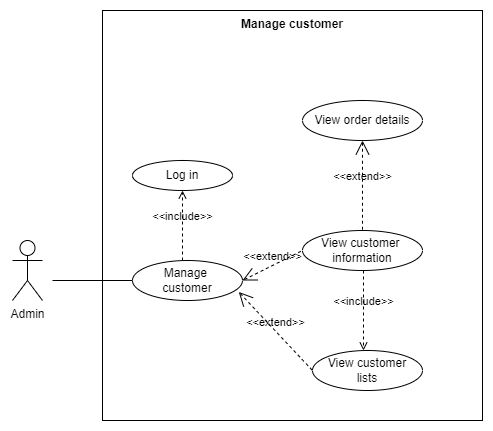

The diagram above was exported from draw.io. Its source (the exported page's mxGraphModel, read from the mxfile embedded in the PNG):
<mxGraphModel dx="1050" dy="557" grid="0" gridSize="10" guides="1" tooltips="1" connect="1" arrows="1" fold="1" page="1" pageScale="1" pageWidth="827" pageHeight="1169" math="0" shadow="0">
  <root>
    <mxCell id="0" />
    <mxCell id="1" parent="0" />
    <mxCell id="yD1HaQ3BQF9WWILtYKhp-1" value="Admin" style="shape=umlActor;html=1;verticalLabelPosition=bottom;verticalAlign=top;align=center;" vertex="1" parent="1">
      <mxGeometry x="330" y="390" width="30" height="60" as="geometry" />
    </mxCell>
    <mxCell id="yD1HaQ3BQF9WWILtYKhp-2" value="Manage customer" style="shape=rect;html=1;verticalAlign=top;fontStyle=1;whiteSpace=wrap;align=center;" vertex="1" parent="1">
      <mxGeometry x="420" y="160" width="380" height="410" as="geometry" />
    </mxCell>
    <mxCell id="yD1HaQ3BQF9WWILtYKhp-3" value="Manage&amp;nbsp;&lt;br&gt;customer" style="ellipse;whiteSpace=wrap;html=1;" vertex="1" parent="1">
      <mxGeometry x="450" y="410" width="110" height="40" as="geometry" />
    </mxCell>
    <mxCell id="yD1HaQ3BQF9WWILtYKhp-4" value="View customer&amp;nbsp;&lt;br&gt;information" style="ellipse;whiteSpace=wrap;html=1;" vertex="1" parent="1">
      <mxGeometry x="620" y="380" width="120" height="40" as="geometry" />
    </mxCell>
    <mxCell id="yD1HaQ3BQF9WWILtYKhp-5" value="" style="edgeStyle=none;html=1;endArrow=none;verticalAlign=bottom;rounded=0;" edge="1" parent="1">
      <mxGeometry width="160" relative="1" as="geometry">
        <mxPoint x="370" y="430" as="sourcePoint" />
        <mxPoint x="450" y="430" as="targetPoint" />
      </mxGeometry>
    </mxCell>
    <mxCell id="yD1HaQ3BQF9WWILtYKhp-6" value="&amp;lt;&amp;lt;extend&amp;gt;&amp;gt;" style="edgeStyle=none;html=1;startArrow=open;endArrow=none;startSize=12;verticalAlign=bottom;dashed=1;labelBackgroundColor=none;rounded=0;entryX=0;entryY=0.5;entryDx=0;entryDy=0;" edge="1" parent="1" target="yD1HaQ3BQF9WWILtYKhp-4">
      <mxGeometry width="160" relative="1" as="geometry">
        <mxPoint x="560" y="430" as="sourcePoint" />
        <mxPoint x="720" y="430" as="targetPoint" />
      </mxGeometry>
    </mxCell>
    <mxCell id="yD1HaQ3BQF9WWILtYKhp-7" style="edgeStyle=orthogonalEdgeStyle;rounded=0;orthogonalLoop=1;jettySize=auto;html=1;exitX=0.5;exitY=1;exitDx=0;exitDy=0;" edge="1" parent="1">
      <mxGeometry relative="1" as="geometry">
        <mxPoint x="682.5" y="540" as="sourcePoint" />
        <mxPoint x="682.5" y="540" as="targetPoint" />
      </mxGeometry>
    </mxCell>
    <mxCell id="yD1HaQ3BQF9WWILtYKhp-8" value="Log in" style="ellipse;whiteSpace=wrap;html=1;" vertex="1" parent="1">
      <mxGeometry x="450" y="310" width="100" height="30" as="geometry" />
    </mxCell>
    <mxCell id="yD1HaQ3BQF9WWILtYKhp-9" value="&amp;lt;&amp;lt;include&amp;gt;&amp;gt;" style="edgeStyle=none;html=1;endArrow=open;verticalAlign=bottom;dashed=1;labelBackgroundColor=none;rounded=0;" edge="1" parent="1" target="yD1HaQ3BQF9WWILtYKhp-8">
      <mxGeometry width="160" relative="1" as="geometry">
        <mxPoint x="500" y="410" as="sourcePoint" />
        <mxPoint x="660" y="410" as="targetPoint" />
      </mxGeometry>
    </mxCell>
    <mxCell id="yD1HaQ3BQF9WWILtYKhp-10" value="View customer &lt;br&gt;lists" style="ellipse;whiteSpace=wrap;html=1;" vertex="1" parent="1">
      <mxGeometry x="630" y="500" width="110" height="40" as="geometry" />
    </mxCell>
    <mxCell id="yD1HaQ3BQF9WWILtYKhp-11" value="&amp;lt;&amp;lt;extend&amp;gt;&amp;gt;" style="edgeStyle=none;html=1;startArrow=open;endArrow=none;startSize=12;verticalAlign=bottom;dashed=1;labelBackgroundColor=none;rounded=0;entryX=0;entryY=0.5;entryDx=0;entryDy=0;exitX=0.966;exitY=0.786;exitDx=0;exitDy=0;exitPerimeter=0;" edge="1" parent="1" source="yD1HaQ3BQF9WWILtYKhp-3" target="yD1HaQ3BQF9WWILtYKhp-10">
      <mxGeometry width="160" relative="1" as="geometry">
        <mxPoint x="570" y="440" as="sourcePoint" />
        <mxPoint x="660" y="385" as="targetPoint" />
      </mxGeometry>
    </mxCell>
    <mxCell id="yD1HaQ3BQF9WWILtYKhp-12" value="View order details" style="ellipse;whiteSpace=wrap;html=1;" vertex="1" parent="1">
      <mxGeometry x="620" y="250" width="120" height="40" as="geometry" />
    </mxCell>
    <mxCell id="yD1HaQ3BQF9WWILtYKhp-13" value="&amp;lt;&amp;lt;extend&amp;gt;&amp;gt;" style="edgeStyle=none;html=1;startArrow=open;endArrow=none;startSize=12;verticalAlign=bottom;dashed=1;labelBackgroundColor=none;rounded=0;exitX=0.5;exitY=1;exitDx=0;exitDy=0;entryX=0.5;entryY=0;entryDx=0;entryDy=0;" edge="1" parent="1" source="yD1HaQ3BQF9WWILtYKhp-12" target="yD1HaQ3BQF9WWILtYKhp-4">
      <mxGeometry width="160" relative="1" as="geometry">
        <mxPoint x="450" y="500" as="sourcePoint" />
        <mxPoint x="610" y="500" as="targetPoint" />
      </mxGeometry>
    </mxCell>
    <mxCell id="yD1HaQ3BQF9WWILtYKhp-14" value="&amp;lt;&amp;lt;include&amp;gt;&amp;gt;" style="edgeStyle=none;html=1;endArrow=open;verticalAlign=bottom;dashed=1;labelBackgroundColor=none;rounded=0;entryX=0.5;entryY=0;entryDx=0;entryDy=0;" edge="1" parent="1">
      <mxGeometry x="-0.0001" width="160" relative="1" as="geometry">
        <mxPoint x="681" y="420" as="sourcePoint" />
        <mxPoint x="681" y="500" as="targetPoint" />
        <mxPoint as="offset" />
      </mxGeometry>
    </mxCell>
  </root>
</mxGraphModel>